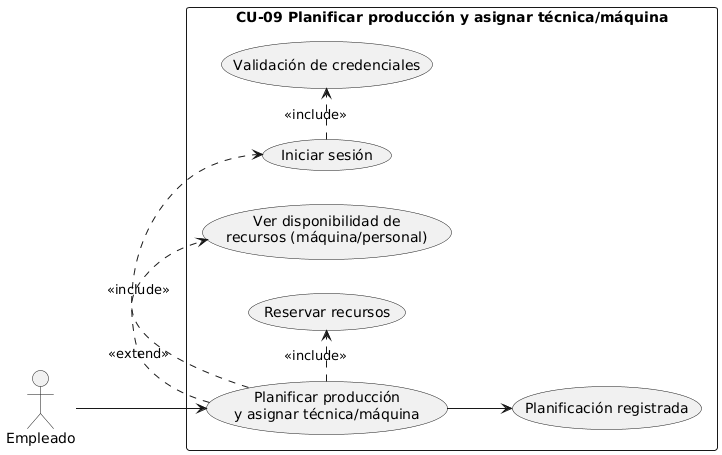

The diagram above was rendered by PlantUML. Its source (embedded in the PNG):
@startuml
left to right direction
actor "Empleado" as E
rectangle "CU-09 Planificar producción y asignar técnica/máquina" {
  usecase "Planificar producción\ny asignar técnica/máquina" as UC_Plan
  usecase "Iniciar sesión" as UC_Login
  usecase "Validación de credenciales" as UC_Auth
  usecase "Ver disponibilidad de\nrecursos (máquina/personal)" as UC_Res
  usecase "Reservar recursos" as UC_Reserve
  usecase "Planificación registrada" as UC_Ok
}
E --> UC_Plan
UC_Plan .> UC_Login : <<extend>>
UC_Login .> UC_Auth : <<include>>
UC_Plan .> UC_Res : <<include>>
UC_Plan .> UC_Reserve : <<include>>
UC_Plan --> UC_Ok
@enduml